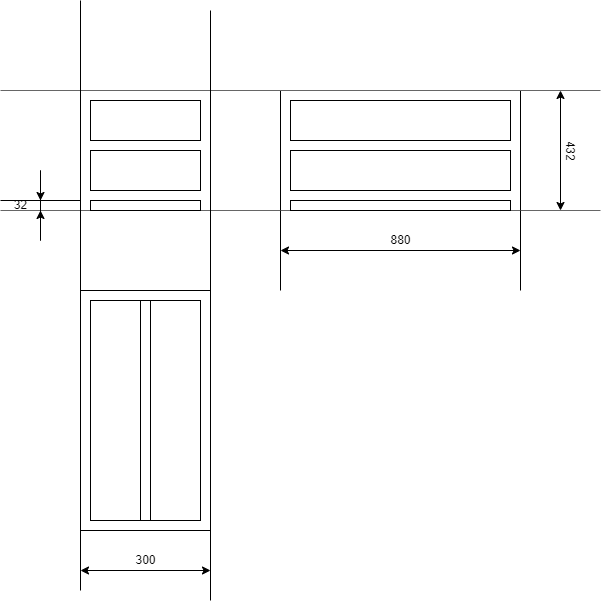

The diagram above was exported from draw.io. Its source (the exported page's mxGraphModel, read from the mxfile embedded in the PNG):
<mxGraphModel dx="981" dy="526" grid="1" gridSize="10" guides="1" tooltips="1" connect="1" arrows="1" fold="1" page="1" pageScale="1" pageWidth="827" pageHeight="1169" math="0" shadow="0">
  <root>
    <mxCell id="0" />
    <mxCell id="1" parent="0" />
    <mxCell id="VCIyoBIxASB9q2K4evGd-4" value="" style="rounded=0;whiteSpace=wrap;html=1;" vertex="1" parent="1">
      <mxGeometry x="120" y="360" width="130" height="240" as="geometry" />
    </mxCell>
    <mxCell id="VCIyoBIxASB9q2K4evGd-5" value="" style="rounded=0;whiteSpace=wrap;html=1;" vertex="1" parent="1">
      <mxGeometry x="120" y="160" width="130" height="120" as="geometry" />
    </mxCell>
    <mxCell id="VCIyoBIxASB9q2K4evGd-6" value="" style="rounded=0;whiteSpace=wrap;html=1;" vertex="1" parent="1">
      <mxGeometry x="320" y="160" width="240" height="120" as="geometry" />
    </mxCell>
    <mxCell id="VCIyoBIxASB9q2K4evGd-7" value="" style="endArrow=none;html=1;shadow=0;fillColor=#f5f5f5;strokeColor=#666666;" edge="1" parent="1">
      <mxGeometry width="50" height="50" relative="1" as="geometry">
        <mxPoint x="40" y="280" as="sourcePoint" />
        <mxPoint x="640" y="280" as="targetPoint" />
      </mxGeometry>
    </mxCell>
    <mxCell id="VCIyoBIxASB9q2K4evGd-8" value="" style="endArrow=none;html=1;shadow=0;fillColor=#f5f5f5;strokeColor=#666666;" edge="1" parent="1">
      <mxGeometry width="50" height="50" relative="1" as="geometry">
        <mxPoint x="40" y="160" as="sourcePoint" />
        <mxPoint x="640" y="160" as="targetPoint" />
      </mxGeometry>
    </mxCell>
    <mxCell id="VCIyoBIxASB9q2K4evGd-9" value="" style="endArrow=none;html=1;shadow=0;" edge="1" parent="1">
      <mxGeometry width="50" height="50" relative="1" as="geometry">
        <mxPoint x="250" y="670" as="sourcePoint" />
        <mxPoint x="250" y="80" as="targetPoint" />
      </mxGeometry>
    </mxCell>
    <mxCell id="VCIyoBIxASB9q2K4evGd-10" value="" style="endArrow=none;html=1;shadow=0;" edge="1" parent="1">
      <mxGeometry width="50" height="50" relative="1" as="geometry">
        <mxPoint x="120" y="660" as="sourcePoint" />
        <mxPoint x="120" y="70" as="targetPoint" />
      </mxGeometry>
    </mxCell>
    <mxCell id="VCIyoBIxASB9q2K4evGd-11" value="" style="rounded=0;whiteSpace=wrap;html=1;" vertex="1" parent="1">
      <mxGeometry x="130" y="220" width="110" height="40" as="geometry" />
    </mxCell>
    <mxCell id="VCIyoBIxASB9q2K4evGd-12" value="" style="rounded=0;whiteSpace=wrap;html=1;" vertex="1" parent="1">
      <mxGeometry x="130" y="170" width="110" height="40" as="geometry" />
    </mxCell>
    <mxCell id="VCIyoBIxASB9q2K4evGd-19" value="" style="rounded=0;whiteSpace=wrap;html=1;" vertex="1" parent="1">
      <mxGeometry x="130" y="270" width="110" height="10" as="geometry" />
    </mxCell>
    <mxCell id="VCIyoBIxASB9q2K4evGd-22" value="" style="rounded=0;whiteSpace=wrap;html=1;" vertex="1" parent="1">
      <mxGeometry x="330" y="270" width="220" height="10" as="geometry" />
    </mxCell>
    <mxCell id="VCIyoBIxASB9q2K4evGd-23" value="" style="rounded=0;whiteSpace=wrap;html=1;" vertex="1" parent="1">
      <mxGeometry x="330" y="220" width="220" height="40" as="geometry" />
    </mxCell>
    <mxCell id="VCIyoBIxASB9q2K4evGd-24" value="" style="rounded=0;whiteSpace=wrap;html=1;" vertex="1" parent="1">
      <mxGeometry x="330" y="170" width="220" height="40" as="geometry" />
    </mxCell>
    <mxCell id="VCIyoBIxASB9q2K4evGd-25" value="" style="rounded=0;whiteSpace=wrap;html=1;" vertex="1" parent="1">
      <mxGeometry x="130" y="370" width="50" height="220" as="geometry" />
    </mxCell>
    <mxCell id="VCIyoBIxASB9q2K4evGd-26" value="" style="rounded=0;whiteSpace=wrap;html=1;" vertex="1" parent="1">
      <mxGeometry x="190" y="370" width="50" height="220" as="geometry" />
    </mxCell>
    <mxCell id="VCIyoBIxASB9q2K4evGd-34" value="" style="endArrow=classic;startArrow=classic;html=1;shadow=0;labelPosition=center;verticalLabelPosition=top;align=center;verticalAlign=bottom;" edge="1" parent="1">
      <mxGeometry width="50" height="50" relative="1" as="geometry">
        <mxPoint x="120" y="640" as="sourcePoint" />
        <mxPoint x="250" y="640" as="targetPoint" />
      </mxGeometry>
    </mxCell>
    <mxCell id="VCIyoBIxASB9q2K4evGd-39" value="300" style="text;html=1;align=center;verticalAlign=middle;resizable=0;points=[];autosize=1;strokeColor=none;fillColor=none;" vertex="1" parent="1">
      <mxGeometry x="165" y="620" width="40" height="20" as="geometry" />
    </mxCell>
    <mxCell id="VCIyoBIxASB9q2K4evGd-41" value="" style="endArrow=classic;startArrow=classic;html=1;shadow=0;" edge="1" parent="1">
      <mxGeometry width="50" height="50" relative="1" as="geometry">
        <mxPoint x="600" y="280" as="sourcePoint" />
        <mxPoint x="600" y="160" as="targetPoint" />
      </mxGeometry>
    </mxCell>
    <mxCell id="VCIyoBIxASB9q2K4evGd-42" value="432" style="text;html=1;align=center;verticalAlign=middle;resizable=0;points=[];autosize=1;strokeColor=none;fillColor=none;rotation=90;" vertex="1" parent="1">
      <mxGeometry x="590" y="210" width="40" height="20" as="geometry" />
    </mxCell>
    <mxCell id="VCIyoBIxASB9q2K4evGd-43" value="" style="endArrow=none;html=1;shadow=0;" edge="1" parent="1">
      <mxGeometry width="50" height="50" relative="1" as="geometry">
        <mxPoint x="560" y="360" as="sourcePoint" />
        <mxPoint x="560" y="280" as="targetPoint" />
      </mxGeometry>
    </mxCell>
    <mxCell id="VCIyoBIxASB9q2K4evGd-44" value="" style="endArrow=none;html=1;shadow=0;" edge="1" parent="1">
      <mxGeometry width="50" height="50" relative="1" as="geometry">
        <mxPoint x="320" y="360" as="sourcePoint" />
        <mxPoint x="320" y="280" as="targetPoint" />
      </mxGeometry>
    </mxCell>
    <mxCell id="VCIyoBIxASB9q2K4evGd-45" value="" style="endArrow=classic;startArrow=classic;html=1;shadow=0;" edge="1" parent="1">
      <mxGeometry width="50" height="50" relative="1" as="geometry">
        <mxPoint x="320" y="320" as="sourcePoint" />
        <mxPoint x="560" y="320" as="targetPoint" />
      </mxGeometry>
    </mxCell>
    <mxCell id="VCIyoBIxASB9q2K4evGd-46" value="880" style="text;html=1;align=center;verticalAlign=middle;resizable=0;points=[];autosize=1;strokeColor=none;fillColor=none;" vertex="1" parent="1">
      <mxGeometry x="420" y="300" width="40" height="20" as="geometry" />
    </mxCell>
    <mxCell id="VCIyoBIxASB9q2K4evGd-47" value="" style="endArrow=none;html=1;shadow=0;" edge="1" parent="1">
      <mxGeometry width="50" height="50" relative="1" as="geometry">
        <mxPoint x="40" y="270" as="sourcePoint" />
        <mxPoint x="120" y="270" as="targetPoint" />
      </mxGeometry>
    </mxCell>
    <mxCell id="VCIyoBIxASB9q2K4evGd-51" value="32" style="text;html=1;align=center;verticalAlign=middle;resizable=0;points=[];autosize=1;strokeColor=none;fillColor=none;" vertex="1" parent="1">
      <mxGeometry x="45" y="265" width="30" height="20" as="geometry" />
    </mxCell>
    <mxCell id="VCIyoBIxASB9q2K4evGd-52" value="" style="endArrow=none;html=1;shadow=0;" edge="1" parent="1">
      <mxGeometry width="50" height="50" relative="1" as="geometry">
        <mxPoint x="80" y="310" as="sourcePoint" />
        <mxPoint x="80" y="240" as="targetPoint" />
      </mxGeometry>
    </mxCell>
    <mxCell id="VCIyoBIxASB9q2K4evGd-54" value="" style="endArrow=classic;startArrow=none;html=1;shadow=0;startFill=0;" edge="1" parent="1">
      <mxGeometry width="50" height="50" relative="1" as="geometry">
        <mxPoint x="80" y="310" as="sourcePoint" />
        <mxPoint x="80" y="280" as="targetPoint" />
      </mxGeometry>
    </mxCell>
    <mxCell id="VCIyoBIxASB9q2K4evGd-55" value="" style="endArrow=classic;startArrow=none;html=1;shadow=0;startFill=0;" edge="1" parent="1">
      <mxGeometry width="50" height="50" relative="1" as="geometry">
        <mxPoint x="80" y="240" as="sourcePoint" />
        <mxPoint x="80" y="270" as="targetPoint" />
      </mxGeometry>
    </mxCell>
    <mxCell id="VCIyoBIxASB9q2K4evGd-56" value="" style="endArrow=none;html=1;shadow=0;entryX=0;entryY=0;entryDx=0;entryDy=0;" edge="1" parent="1" target="VCIyoBIxASB9q2K4evGd-26">
      <mxGeometry width="50" height="50" relative="1" as="geometry">
        <mxPoint x="180" y="370" as="sourcePoint" />
        <mxPoint x="230" y="320" as="targetPoint" />
      </mxGeometry>
    </mxCell>
    <mxCell id="VCIyoBIxASB9q2K4evGd-57" value="" style="endArrow=none;html=1;shadow=0;exitX=1;exitY=1;exitDx=0;exitDy=0;entryX=0;entryY=1;entryDx=0;entryDy=0;" edge="1" parent="1" source="VCIyoBIxASB9q2K4evGd-25" target="VCIyoBIxASB9q2K4evGd-26">
      <mxGeometry width="50" height="50" relative="1" as="geometry">
        <mxPoint x="280" y="450" as="sourcePoint" />
        <mxPoint x="330" y="400" as="targetPoint" />
      </mxGeometry>
    </mxCell>
  </root>
</mxGraphModel>